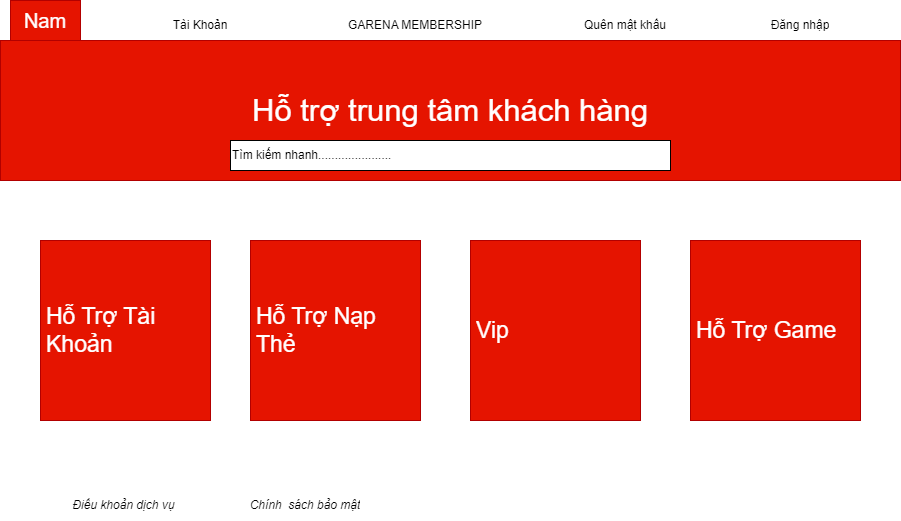

The diagram above was exported from draw.io. Its source (the exported page's mxGraphModel, read from the mxfile embedded in the PNG):
<mxGraphModel dx="1050" dy="505" grid="1" gridSize="10" guides="1" tooltips="1" connect="1" arrows="1" fold="1" page="1" pageScale="1" pageWidth="900" pageHeight="1600" background="#ffffff" math="0" shadow="0">
  <root>
    <mxCell id="0" />
    <mxCell id="1" parent="0" />
    <mxCell id="3fbohbF1zmtJo5XDDL1A-1" value="Nam" style="rounded=0;whiteSpace=wrap;html=1;fontSize=20;fontColor=#ffffff;fillColor=#e51400;strokeColor=#B20000;" vertex="1" parent="1">
      <mxGeometry x="10" width="70" height="40" as="geometry" />
    </mxCell>
    <mxCell id="3fbohbF1zmtJo5XDDL1A-2" value="Tài Khoản" style="text;strokeColor=none;fillColor=none;align=center;verticalAlign=middle;spacingLeft=4;spacingRight=4;overflow=hidden;points=[[0,0.5],[1,0.5]];portConstraint=eastwest;rotatable=0;whiteSpace=wrap;html=1;" vertex="1" parent="1">
      <mxGeometry x="160" y="10" width="80" height="30" as="geometry" />
    </mxCell>
    <mxCell id="3fbohbF1zmtJo5XDDL1A-3" value="Đăng nhập" style="text;strokeColor=none;fillColor=none;align=center;verticalAlign=middle;spacingLeft=4;spacingRight=4;overflow=hidden;points=[[0,0.5],[1,0.5]];portConstraint=eastwest;rotatable=0;whiteSpace=wrap;html=1;" vertex="1" parent="1">
      <mxGeometry x="760" y="10" width="80" height="30" as="geometry" />
    </mxCell>
    <mxCell id="3fbohbF1zmtJo5XDDL1A-4" value="GARENA MEMBERSHIP" style="text;strokeColor=none;fillColor=none;align=center;verticalAlign=middle;spacingLeft=4;spacingRight=4;overflow=hidden;points=[[0,0.5],[1,0.5]];portConstraint=eastwest;rotatable=0;whiteSpace=wrap;html=1;" vertex="1" parent="1">
      <mxGeometry x="320" y="10" width="190" height="30" as="geometry" />
    </mxCell>
    <mxCell id="3fbohbF1zmtJo5XDDL1A-5" value="Quên mật khẩu" style="text;strokeColor=none;fillColor=none;align=center;verticalAlign=middle;spacingLeft=4;spacingRight=4;overflow=hidden;points=[[0,0.5],[1,0.5]];portConstraint=eastwest;rotatable=0;whiteSpace=wrap;html=1;" vertex="1" parent="1">
      <mxGeometry x="530" y="10" width="190" height="30" as="geometry" />
    </mxCell>
    <mxCell id="3fbohbF1zmtJo5XDDL1A-7" value="Hỗ trợ trung tâm khách hàng" style="text;strokeColor=#B20000;fillColor=#e51400;align=center;verticalAlign=middle;spacingLeft=4;spacingRight=4;overflow=hidden;points=[[0,0.5],[1,0.5]];portConstraint=eastwest;rotatable=0;whiteSpace=wrap;html=1;fontColor=#ffffff;fontSize=31;" vertex="1" parent="1">
      <mxGeometry y="40" width="900" height="140" as="geometry" />
    </mxCell>
    <mxCell id="3fbohbF1zmtJo5XDDL1A-9" value="Tìm kiếm nhanh......................" style="html=1;whiteSpace=wrap;container=1;recursiveResize=0;collapsible=0;align=left;" vertex="1" parent="1">
      <mxGeometry x="230" y="140" width="440" height="30" as="geometry" />
    </mxCell>
    <mxCell id="3fbohbF1zmtJo5XDDL1A-12" value="Hỗ Trợ Tài Khoản" style="text;strokeColor=#B20000;fillColor=#e51400;align=left;verticalAlign=middle;spacingLeft=4;spacingRight=4;overflow=hidden;points=[[0,0.5],[1,0.5]];portConstraint=eastwest;rotatable=0;whiteSpace=wrap;html=1;fontColor=#ffffff;fontSize=23;" vertex="1" parent="1">
      <mxGeometry x="40" y="240" width="170" height="180" as="geometry" />
    </mxCell>
    <mxCell id="3fbohbF1zmtJo5XDDL1A-13" value="Hỗ Trợ Nạp Thẻ" style="text;strokeColor=#B20000;fillColor=#e51400;align=left;verticalAlign=middle;spacingLeft=4;spacingRight=4;overflow=hidden;points=[[0,0.5],[1,0.5]];portConstraint=eastwest;rotatable=0;whiteSpace=wrap;html=1;fontColor=#ffffff;fontSize=23;" vertex="1" parent="1">
      <mxGeometry x="250" y="240" width="170" height="180" as="geometry" />
    </mxCell>
    <mxCell id="3fbohbF1zmtJo5XDDL1A-14" value="Vip&amp;nbsp;" style="text;strokeColor=#B20000;fillColor=#e51400;align=left;verticalAlign=middle;spacingLeft=4;spacingRight=4;overflow=hidden;points=[[0,0.5],[1,0.5]];portConstraint=eastwest;rotatable=0;whiteSpace=wrap;html=1;fontColor=#ffffff;fontSize=23;" vertex="1" parent="1">
      <mxGeometry x="470" y="240" width="170" height="180" as="geometry" />
    </mxCell>
    <mxCell id="3fbohbF1zmtJo5XDDL1A-15" value="Hỗ Trợ Game" style="text;strokeColor=#B20000;fillColor=#e51400;align=left;verticalAlign=middle;spacingLeft=4;spacingRight=4;overflow=hidden;points=[[0,0.5],[1,0.5]];portConstraint=eastwest;rotatable=0;whiteSpace=wrap;html=1;fontColor=#ffffff;fontSize=23;" vertex="1" parent="1">
      <mxGeometry x="690" y="240" width="170" height="180" as="geometry" />
    </mxCell>
    <mxCell id="3fbohbF1zmtJo5XDDL1A-16" value="Điều khoản dịch vụ&amp;nbsp;" style="text;strokeColor=none;fillColor=none;align=center;verticalAlign=middle;spacingLeft=4;spacingRight=4;overflow=hidden;points=[[0,0.5],[1,0.5]];portConstraint=eastwest;rotatable=0;whiteSpace=wrap;html=1;fontStyle=2" vertex="1" parent="1">
      <mxGeometry x="30" y="490" width="190" height="30" as="geometry" />
    </mxCell>
    <mxCell id="3fbohbF1zmtJo5XDDL1A-17" value="Chính&amp;nbsp; sách bảo mật" style="text;strokeColor=none;fillColor=none;align=center;verticalAlign=middle;spacingLeft=4;spacingRight=4;overflow=hidden;points=[[0,0.5],[1,0.5]];portConstraint=eastwest;rotatable=0;whiteSpace=wrap;html=1;fontStyle=2" vertex="1" parent="1">
      <mxGeometry x="210" y="490" width="190" height="30" as="geometry" />
    </mxCell>
  </root>
</mxGraphModel>